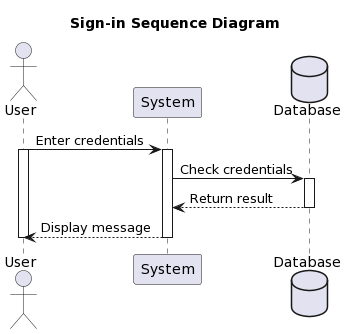

The diagram above was rendered by PlantUML. Its source (embedded in the PNG):
@startuml
title Sign-in Sequence Diagram

actor User
participant System
Database Database

User -> System : Enter credentials
activate User
activate System

System -> Database : Check credentials
activate Database
Database --> System : Return result
deactivate 
System --> User : Display message

deactivate System
deactivate User
@enduml